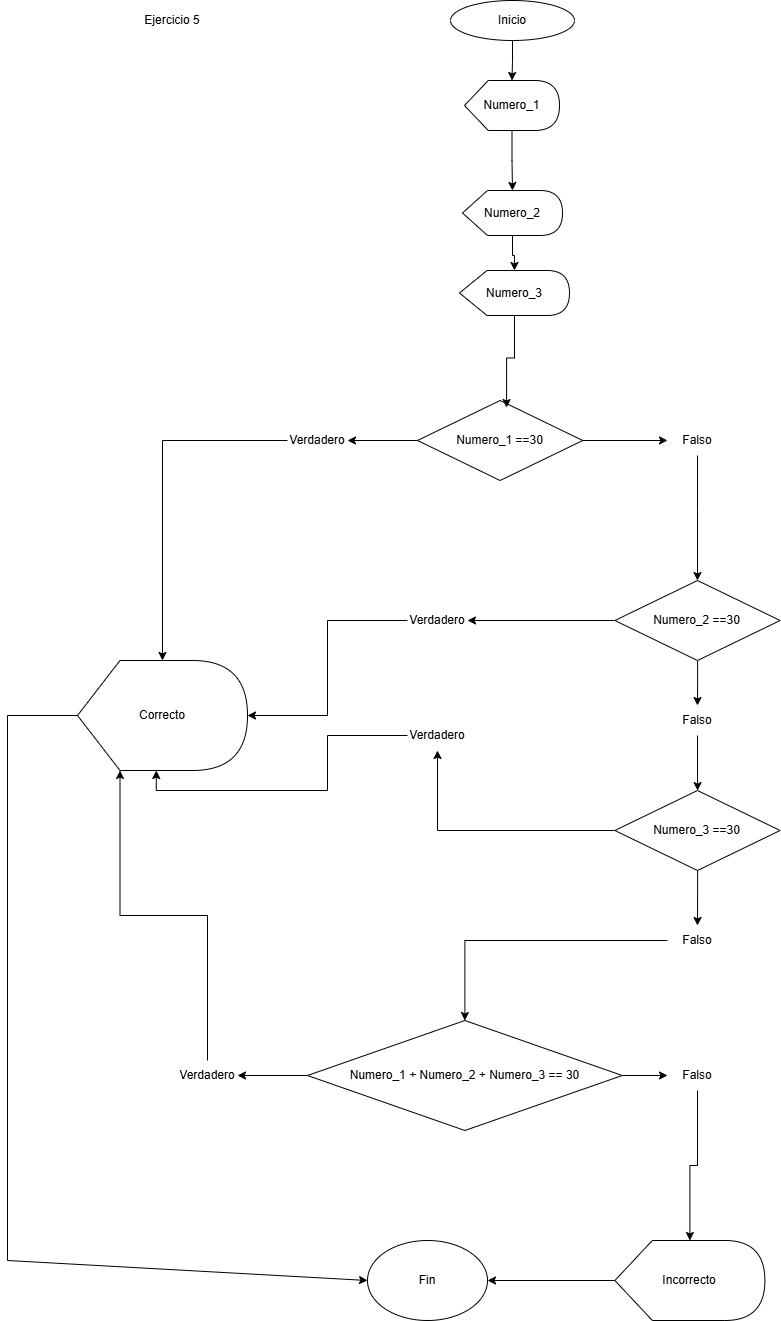

The diagram above was exported from draw.io. Its source (the exported page's mxGraphModel, read from the mxfile embedded in the PNG):
<mxGraphModel dx="2276" dy="785" grid="1" gridSize="10" guides="1" tooltips="1" connect="1" arrows="1" fold="1" page="1" pageScale="1" pageWidth="850" pageHeight="1100" math="0" shadow="0">
  <root>
    <mxCell id="0" />
    <mxCell id="1" parent="0" />
    <mxCell id="HLylbM3pX_QnUTgUwzcY-32" edge="1" parent="1" source="HLylbM3pX_QnUTgUwzcY-1" style="edgeStyle=orthogonalEdgeStyle;rounded=0;orthogonalLoop=1;jettySize=auto;html=1;" target="HLylbM3pX_QnUTgUwzcY-3">
      <mxGeometry relative="1" as="geometry" />
    </mxCell>
    <mxCell id="HLylbM3pX_QnUTgUwzcY-1" parent="1" style="ellipse;whiteSpace=wrap;html=1;" value="Inicio" vertex="1">
      <mxGeometry height="40" width="124" x="363" y="10" as="geometry" />
    </mxCell>
    <mxCell id="HLylbM3pX_QnUTgUwzcY-33" edge="1" parent="1" source="HLylbM3pX_QnUTgUwzcY-3" style="edgeStyle=orthogonalEdgeStyle;rounded=0;orthogonalLoop=1;jettySize=auto;html=1;" target="HLylbM3pX_QnUTgUwzcY-8">
      <mxGeometry relative="1" as="geometry" />
    </mxCell>
    <mxCell id="HLylbM3pX_QnUTgUwzcY-3" parent="1" style="shape=display;whiteSpace=wrap;html=1;" value="Numero_1" vertex="1">
      <mxGeometry height="50" width="95" x="377" y="90" as="geometry" />
    </mxCell>
    <mxCell id="HLylbM3pX_QnUTgUwzcY-36" edge="1" parent="1" source="HLylbM3pX_QnUTgUwzcY-12" style="edgeStyle=orthogonalEdgeStyle;rounded=0;orthogonalLoop=1;jettySize=auto;html=1;" target="HLylbM3pX_QnUTgUwzcY-38">
      <mxGeometry relative="1" as="geometry">
        <mxPoint x="190" y="500" as="targetPoint" />
      </mxGeometry>
    </mxCell>
    <mxCell id="HLylbM3pX_QnUTgUwzcY-37" edge="1" parent="1" source="HLylbM3pX_QnUTgUwzcY-12" style="edgeStyle=orthogonalEdgeStyle;rounded=0;orthogonalLoop=1;jettySize=auto;html=1;" target="HLylbM3pX_QnUTgUwzcY-39">
      <mxGeometry relative="1" as="geometry">
        <mxPoint x="650" y="450" as="targetPoint" />
      </mxGeometry>
    </mxCell>
    <mxCell id="HLylbM3pX_QnUTgUwzcY-12" parent="1" style="rhombus;whiteSpace=wrap;html=1;" value="Numero_1 ==30" vertex="1">
      <mxGeometry height="80" width="165.25" x="330" y="410" as="geometry" />
    </mxCell>
    <mxCell id="HLylbM3pX_QnUTgUwzcY-34" edge="1" parent="1" source="HLylbM3pX_QnUTgUwzcY-8" style="edgeStyle=orthogonalEdgeStyle;rounded=0;orthogonalLoop=1;jettySize=auto;html=1;" target="HLylbM3pX_QnUTgUwzcY-7">
      <mxGeometry relative="1" as="geometry" />
    </mxCell>
    <mxCell id="HLylbM3pX_QnUTgUwzcY-8" parent="1" style="shape=display;whiteSpace=wrap;html=1;" value="Numero_2" vertex="1">
      <mxGeometry height="45" width="100" x="375" y="200" as="geometry" />
    </mxCell>
    <mxCell id="HLylbM3pX_QnUTgUwzcY-7" parent="1" style="shape=display;whiteSpace=wrap;html=1;" value="Numero_3" vertex="1">
      <mxGeometry height="45" width="110" x="372" y="280" as="geometry" />
    </mxCell>
    <mxCell id="HLylbM3pX_QnUTgUwzcY-35" edge="1" parent="1" source="HLylbM3pX_QnUTgUwzcY-7" style="edgeStyle=orthogonalEdgeStyle;rounded=0;orthogonalLoop=1;jettySize=auto;html=1;entryX=0.539;entryY=0.088;entryDx=0;entryDy=0;entryPerimeter=0;" target="HLylbM3pX_QnUTgUwzcY-12">
      <mxGeometry relative="1" as="geometry" />
    </mxCell>
    <mxCell id="HLylbM3pX_QnUTgUwzcY-40" edge="1" parent="1" source="HLylbM3pX_QnUTgUwzcY-38" style="edgeStyle=orthogonalEdgeStyle;rounded=0;orthogonalLoop=1;jettySize=auto;html=1;" target="HLylbM3pX_QnUTgUwzcY-41">
      <mxGeometry relative="1" as="geometry">
        <mxPoint x="120" y="450" as="targetPoint" />
      </mxGeometry>
    </mxCell>
    <mxCell id="HLylbM3pX_QnUTgUwzcY-38" parent="1" style="text;html=1;whiteSpace=wrap;strokeColor=none;fillColor=none;align=center;verticalAlign=middle;rounded=0;" value="Verdadero" vertex="1">
      <mxGeometry height="30" width="60" x="200" y="435" as="geometry" />
    </mxCell>
    <mxCell id="HLylbM3pX_QnUTgUwzcY-45" edge="1" parent="1" source="HLylbM3pX_QnUTgUwzcY-39" style="edgeStyle=orthogonalEdgeStyle;rounded=0;orthogonalLoop=1;jettySize=auto;html=1;" target="HLylbM3pX_QnUTgUwzcY-44">
      <mxGeometry relative="1" as="geometry">
        <Array as="points">
          <mxPoint x="610" y="520" />
          <mxPoint x="610" y="520" />
        </Array>
      </mxGeometry>
    </mxCell>
    <mxCell id="HLylbM3pX_QnUTgUwzcY-39" parent="1" style="text;html=1;whiteSpace=wrap;strokeColor=none;fillColor=none;align=center;verticalAlign=middle;rounded=0;" value="Falso" vertex="1">
      <mxGeometry height="30" width="60" x="580" y="435" as="geometry" />
    </mxCell>
    <mxCell id="HLylbM3pX_QnUTgUwzcY-41" parent="1" style="shape=display;whiteSpace=wrap;html=1;" value="Correcto" vertex="1">
      <mxGeometry height="110" width="170" x="-10" y="670" as="geometry" />
    </mxCell>
    <mxCell id="HLylbM3pX_QnUTgUwzcY-46" edge="1" parent="1" source="HLylbM3pX_QnUTgUwzcY-44" style="edgeStyle=orthogonalEdgeStyle;rounded=0;orthogonalLoop=1;jettySize=auto;html=1;" target="HLylbM3pX_QnUTgUwzcY-47">
      <mxGeometry relative="1" as="geometry">
        <mxPoint x="400" y="630" as="targetPoint" />
      </mxGeometry>
    </mxCell>
    <mxCell id="HLylbM3pX_QnUTgUwzcY-49" edge="1" parent="1" source="HLylbM3pX_QnUTgUwzcY-44" style="edgeStyle=orthogonalEdgeStyle;rounded=0;orthogonalLoop=1;jettySize=auto;html=1;" target="HLylbM3pX_QnUTgUwzcY-52">
      <mxGeometry relative="1" as="geometry">
        <mxPoint x="610.0050000000001" y="730" as="targetPoint" />
      </mxGeometry>
    </mxCell>
    <mxCell id="HLylbM3pX_QnUTgUwzcY-44" parent="1" style="rhombus;whiteSpace=wrap;html=1;" value="Numero_2 ==30" vertex="1">
      <mxGeometry height="80" width="165.25" x="527.38" y="590" as="geometry" />
    </mxCell>
    <mxCell id="HLylbM3pX_QnUTgUwzcY-47" parent="1" style="text;html=1;whiteSpace=wrap;strokeColor=none;fillColor=none;align=center;verticalAlign=middle;rounded=0;" value="Verdadero" vertex="1">
      <mxGeometry height="30" width="60" x="320" y="615" as="geometry" />
    </mxCell>
    <mxCell id="HLylbM3pX_QnUTgUwzcY-53" edge="1" parent="1" source="HLylbM3pX_QnUTgUwzcY-52" style="edgeStyle=orthogonalEdgeStyle;rounded=0;orthogonalLoop=1;jettySize=auto;html=1;" target="HLylbM3pX_QnUTgUwzcY-54">
      <mxGeometry relative="1" as="geometry">
        <mxPoint x="610.0050000000001" y="810" as="targetPoint" />
      </mxGeometry>
    </mxCell>
    <mxCell id="HLylbM3pX_QnUTgUwzcY-52" parent="1" style="text;html=1;whiteSpace=wrap;strokeColor=none;fillColor=none;align=center;verticalAlign=middle;rounded=0;" value="Falso" vertex="1">
      <mxGeometry height="30" width="60" x="580.0050000000001" y="715" as="geometry" />
    </mxCell>
    <mxCell id="HLylbM3pX_QnUTgUwzcY-57" edge="1" parent="1" source="HLylbM3pX_QnUTgUwzcY-54" style="edgeStyle=orthogonalEdgeStyle;rounded=0;orthogonalLoop=1;jettySize=auto;html=1;" target="HLylbM3pX_QnUTgUwzcY-58">
      <mxGeometry relative="1" as="geometry">
        <mxPoint x="370" y="860" as="targetPoint" />
      </mxGeometry>
    </mxCell>
    <mxCell id="HLylbM3pX_QnUTgUwzcY-60" edge="1" parent="1" source="HLylbM3pX_QnUTgUwzcY-54" style="edgeStyle=orthogonalEdgeStyle;rounded=0;orthogonalLoop=1;jettySize=auto;html=1;" target="HLylbM3pX_QnUTgUwzcY-61">
      <mxGeometry relative="1" as="geometry">
        <mxPoint x="609.9949999999999" y="950" as="targetPoint" />
      </mxGeometry>
    </mxCell>
    <mxCell id="HLylbM3pX_QnUTgUwzcY-54" parent="1" style="rhombus;whiteSpace=wrap;html=1;" value="Numero_3 ==30" vertex="1">
      <mxGeometry height="80" width="165.25" x="527.37" y="800" as="geometry" />
    </mxCell>
    <mxCell id="HLylbM3pX_QnUTgUwzcY-58" parent="1" style="text;html=1;whiteSpace=wrap;strokeColor=none;fillColor=none;align=center;verticalAlign=middle;rounded=0;" value="Verdadero" vertex="1">
      <mxGeometry height="30" width="60" x="320" y="730" as="geometry" />
    </mxCell>
    <mxCell id="HLylbM3pX_QnUTgUwzcY-62" edge="1" parent="1" source="HLylbM3pX_QnUTgUwzcY-61" style="edgeStyle=orthogonalEdgeStyle;rounded=0;orthogonalLoop=1;jettySize=auto;html=1;" target="HLylbM3pX_QnUTgUwzcY-63">
      <mxGeometry relative="1" as="geometry">
        <mxPoint x="609.9949999999999" y="1040" as="targetPoint" />
      </mxGeometry>
    </mxCell>
    <mxCell id="HLylbM3pX_QnUTgUwzcY-61" parent="1" style="text;html=1;whiteSpace=wrap;strokeColor=none;fillColor=none;align=center;verticalAlign=middle;rounded=0;" value="Falso" vertex="1">
      <mxGeometry height="30" width="60" x="579.9949999999999" y="935" as="geometry" />
    </mxCell>
    <mxCell id="HLylbM3pX_QnUTgUwzcY-64" edge="1" parent="1" source="HLylbM3pX_QnUTgUwzcY-63" style="edgeStyle=orthogonalEdgeStyle;rounded=0;orthogonalLoop=1;jettySize=auto;html=1;" target="HLylbM3pX_QnUTgUwzcY-65">
      <mxGeometry relative="1" as="geometry">
        <mxPoint x="120" y="1085" as="targetPoint" />
      </mxGeometry>
    </mxCell>
    <mxCell id="HLylbM3pX_QnUTgUwzcY-67" edge="1" parent="1" source="HLylbM3pX_QnUTgUwzcY-63" style="edgeStyle=orthogonalEdgeStyle;rounded=0;orthogonalLoop=1;jettySize=auto;html=1;" target="HLylbM3pX_QnUTgUwzcY-68">
      <mxGeometry relative="1" as="geometry">
        <mxPoint x="610" y="1085" as="targetPoint" />
      </mxGeometry>
    </mxCell>
    <mxCell id="HLylbM3pX_QnUTgUwzcY-63" parent="1" style="rhombus;whiteSpace=wrap;html=1;" value="Numero_1 + Numero_2 + Numero_3 == 30" vertex="1">
      <mxGeometry height="110" width="314.75" x="220" y="1030" as="geometry" />
    </mxCell>
    <mxCell id="HLylbM3pX_QnUTgUwzcY-65" parent="1" style="text;html=1;whiteSpace=wrap;strokeColor=none;fillColor=none;align=center;verticalAlign=middle;rounded=0;" value="Verdadero" vertex="1">
      <mxGeometry height="30" width="60" x="90" y="1070" as="geometry" />
    </mxCell>
    <mxCell id="HLylbM3pX_QnUTgUwzcY-69" edge="1" parent="1" source="HLylbM3pX_QnUTgUwzcY-68" style="edgeStyle=orthogonalEdgeStyle;rounded=0;orthogonalLoop=1;jettySize=auto;html=1;" target="HLylbM3pX_QnUTgUwzcY-70">
      <mxGeometry relative="1" as="geometry">
        <mxPoint x="610" y="1210" as="targetPoint" />
      </mxGeometry>
    </mxCell>
    <mxCell id="HLylbM3pX_QnUTgUwzcY-68" parent="1" style="text;html=1;whiteSpace=wrap;strokeColor=none;fillColor=none;align=center;verticalAlign=middle;rounded=0;" value="Falso" vertex="1">
      <mxGeometry height="30" width="60" x="580" y="1070" as="geometry" />
    </mxCell>
    <mxCell id="HLylbM3pX_QnUTgUwzcY-74" edge="1" parent="1" source="HLylbM3pX_QnUTgUwzcY-70" style="edgeStyle=orthogonalEdgeStyle;rounded=0;orthogonalLoop=1;jettySize=auto;html=1;" target="HLylbM3pX_QnUTgUwzcY-75">
      <mxGeometry relative="1" as="geometry">
        <mxPoint x="340" y="1290" as="targetPoint" />
      </mxGeometry>
    </mxCell>
    <mxCell id="HLylbM3pX_QnUTgUwzcY-70" parent="1" style="shape=display;whiteSpace=wrap;html=1;" value="Incorrecto" vertex="1">
      <mxGeometry height="80" width="150.01" x="527.37" y="1250" as="geometry" />
    </mxCell>
    <mxCell id="HLylbM3pX_QnUTgUwzcY-71" edge="1" parent="1" source="HLylbM3pX_QnUTgUwzcY-47" style="edgeStyle=orthogonalEdgeStyle;rounded=0;orthogonalLoop=1;jettySize=auto;html=1;entryX=1;entryY=0.5;entryDx=0;entryDy=0;entryPerimeter=0;" target="HLylbM3pX_QnUTgUwzcY-41">
      <mxGeometry relative="1" as="geometry" />
    </mxCell>
    <mxCell id="HLylbM3pX_QnUTgUwzcY-72" edge="1" parent="1" source="HLylbM3pX_QnUTgUwzcY-58" style="edgeStyle=orthogonalEdgeStyle;rounded=0;orthogonalLoop=1;jettySize=auto;html=1;entryX=0;entryY=0;entryDx=78.75;entryDy=110;entryPerimeter=0;" target="HLylbM3pX_QnUTgUwzcY-41">
      <mxGeometry relative="1" as="geometry" />
    </mxCell>
    <mxCell id="HLylbM3pX_QnUTgUwzcY-73" edge="1" parent="1" source="HLylbM3pX_QnUTgUwzcY-65" style="edgeStyle=orthogonalEdgeStyle;rounded=0;orthogonalLoop=1;jettySize=auto;html=1;entryX=0;entryY=0;entryDx=42.5;entryDy=110;entryPerimeter=0;" target="HLylbM3pX_QnUTgUwzcY-41">
      <mxGeometry relative="1" as="geometry" />
    </mxCell>
    <mxCell id="HLylbM3pX_QnUTgUwzcY-75" parent="1" style="ellipse;whiteSpace=wrap;html=1;" value="Fin" vertex="1">
      <mxGeometry height="80" width="120" x="280" y="1250" as="geometry" />
    </mxCell>
    <mxCell id="HLylbM3pX_QnUTgUwzcY-80" edge="1" parent="1" source="HLylbM3pX_QnUTgUwzcY-41" style="endArrow=classic;html=1;rounded=0;entryX=0;entryY=0.5;entryDx=0;entryDy=0;exitX=0;exitY=0.5;exitDx=0;exitDy=0;exitPerimeter=0;" target="HLylbM3pX_QnUTgUwzcY-75" value="">
      <mxGeometry height="50" relative="1" width="50" as="geometry">
        <Array as="points">
          <mxPoint x="-80" y="725" />
          <mxPoint x="-80" y="1270" />
        </Array>
        <mxPoint x="-120" y="730" as="sourcePoint" />
        <mxPoint x="-130" y="965" as="targetPoint" />
      </mxGeometry>
    </mxCell>
    <mxCell id="HLylbM3pX_QnUTgUwzcY-81" parent="1" style="text;html=1;whiteSpace=wrap;strokeColor=none;fillColor=none;align=center;verticalAlign=middle;rounded=0;" value="Ejercicio 5" vertex="1">
      <mxGeometry height="40" width="110" x="30" y="10" as="geometry" />
    </mxCell>
  </root>
</mxGraphModel>